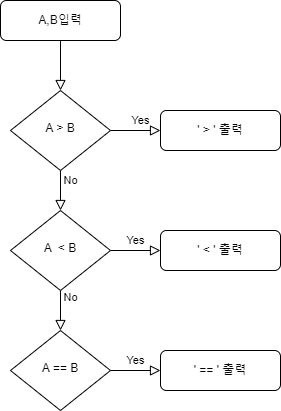

The diagram above was exported from draw.io. Its source (the exported page's mxGraphModel, read from the mxfile embedded in the PNG):
<mxGraphModel dx="462" dy="761" grid="1" gridSize="10" guides="1" tooltips="1" connect="1" arrows="1" fold="1" page="1" pageScale="1" pageWidth="827" pageHeight="1169" math="0" shadow="0">
  <root>
    <mxCell id="WIyWlLk6GJQsqaUBKTNV-0" />
    <mxCell id="WIyWlLk6GJQsqaUBKTNV-1" parent="WIyWlLk6GJQsqaUBKTNV-0" />
    <mxCell id="WIyWlLk6GJQsqaUBKTNV-2" value="" style="rounded=0;html=1;jettySize=auto;orthogonalLoop=1;fontSize=11;endArrow=block;endFill=0;endSize=8;strokeWidth=1;shadow=0;labelBackgroundColor=none;edgeStyle=orthogonalEdgeStyle;" parent="WIyWlLk6GJQsqaUBKTNV-1" source="WIyWlLk6GJQsqaUBKTNV-3" target="WIyWlLk6GJQsqaUBKTNV-6" edge="1">
      <mxGeometry relative="1" as="geometry" />
    </mxCell>
    <mxCell id="WIyWlLk6GJQsqaUBKTNV-3" value="A,B입력" style="rounded=1;whiteSpace=wrap;html=1;fontSize=12;glass=0;strokeWidth=1;shadow=0;" parent="WIyWlLk6GJQsqaUBKTNV-1" vertex="1">
      <mxGeometry x="160" y="80" width="120" height="40" as="geometry" />
    </mxCell>
    <mxCell id="WIyWlLk6GJQsqaUBKTNV-4" value="Yes" style="rounded=0;html=1;jettySize=auto;orthogonalLoop=1;fontSize=11;endArrow=block;endFill=0;endSize=8;strokeWidth=1;shadow=0;labelBackgroundColor=none;edgeStyle=orthogonalEdgeStyle;" parent="WIyWlLk6GJQsqaUBKTNV-1" source="WIyWlLk6GJQsqaUBKTNV-6" target="WIyWlLk6GJQsqaUBKTNV-10" edge="1">
      <mxGeometry x="-1" y="94" relative="1" as="geometry">
        <mxPoint x="-14" y="-50" as="offset" />
      </mxGeometry>
    </mxCell>
    <mxCell id="WIyWlLk6GJQsqaUBKTNV-5" value="No" style="edgeStyle=orthogonalEdgeStyle;rounded=0;html=1;jettySize=auto;orthogonalLoop=1;fontSize=11;endArrow=block;endFill=0;endSize=8;strokeWidth=1;shadow=0;labelBackgroundColor=none;" parent="WIyWlLk6GJQsqaUBKTNV-1" source="WIyWlLk6GJQsqaUBKTNV-6" target="WIyWlLk6GJQsqaUBKTNV-7" edge="1">
      <mxGeometry x="-1" y="-64" relative="1" as="geometry">
        <mxPoint x="-40" y="-14" as="offset" />
      </mxGeometry>
    </mxCell>
    <mxCell id="WIyWlLk6GJQsqaUBKTNV-6" value="A &amp;gt; B" style="rhombus;whiteSpace=wrap;html=1;shadow=0;fontFamily=Helvetica;fontSize=12;align=center;strokeWidth=1;spacing=6;spacingTop=-4;" parent="WIyWlLk6GJQsqaUBKTNV-1" vertex="1">
      <mxGeometry x="170" y="170" width="100" height="80" as="geometry" />
    </mxCell>
    <mxCell id="WIyWlLk6GJQsqaUBKTNV-7" value="' &amp;gt; ' 출력" style="rounded=1;whiteSpace=wrap;html=1;fontSize=12;glass=0;strokeWidth=1;shadow=0;" parent="WIyWlLk6GJQsqaUBKTNV-1" vertex="1">
      <mxGeometry x="320" y="190" width="120" height="40" as="geometry" />
    </mxCell>
    <mxCell id="WIyWlLk6GJQsqaUBKTNV-8" value="No" style="rounded=0;html=1;jettySize=auto;orthogonalLoop=1;fontSize=11;endArrow=block;endFill=0;endSize=8;strokeWidth=1;shadow=0;labelBackgroundColor=none;edgeStyle=orthogonalEdgeStyle;entryX=0.5;entryY=0;entryDx=0;entryDy=0;" parent="WIyWlLk6GJQsqaUBKTNV-1" source="WIyWlLk6GJQsqaUBKTNV-10" target="Pm7mfG4EKf-27kPERu3M-0" edge="1">
      <mxGeometry x="-0.6667" y="10" relative="1" as="geometry">
        <mxPoint as="offset" />
        <mxPoint x="220" y="420" as="targetPoint" />
      </mxGeometry>
    </mxCell>
    <mxCell id="WIyWlLk6GJQsqaUBKTNV-9" value="Yes" style="edgeStyle=orthogonalEdgeStyle;rounded=0;html=1;jettySize=auto;orthogonalLoop=1;fontSize=11;endArrow=block;endFill=0;endSize=8;strokeWidth=1;shadow=0;labelBackgroundColor=none;" parent="WIyWlLk6GJQsqaUBKTNV-1" source="WIyWlLk6GJQsqaUBKTNV-10" target="WIyWlLk6GJQsqaUBKTNV-12" edge="1">
      <mxGeometry y="10" relative="1" as="geometry">
        <mxPoint as="offset" />
      </mxGeometry>
    </mxCell>
    <mxCell id="WIyWlLk6GJQsqaUBKTNV-10" value="A&amp;nbsp; &amp;lt; B" style="rhombus;whiteSpace=wrap;html=1;shadow=0;fontFamily=Helvetica;fontSize=12;align=center;strokeWidth=1;spacing=6;spacingTop=-4;" parent="WIyWlLk6GJQsqaUBKTNV-1" vertex="1">
      <mxGeometry x="170" y="290" width="100" height="80" as="geometry" />
    </mxCell>
    <mxCell id="WIyWlLk6GJQsqaUBKTNV-12" value="' &amp;lt; ' 출력" style="rounded=1;whiteSpace=wrap;html=1;fontSize=12;glass=0;strokeWidth=1;shadow=0;" parent="WIyWlLk6GJQsqaUBKTNV-1" vertex="1">
      <mxGeometry x="320" y="310" width="120" height="40" as="geometry" />
    </mxCell>
    <mxCell id="Pm7mfG4EKf-27kPERu3M-0" value="A == B" style="rhombus;whiteSpace=wrap;html=1;shadow=0;fontFamily=Helvetica;fontSize=12;align=center;strokeWidth=1;spacing=6;spacingTop=-4;" vertex="1" parent="WIyWlLk6GJQsqaUBKTNV-1">
      <mxGeometry x="170" y="410" width="100" height="80" as="geometry" />
    </mxCell>
    <mxCell id="Pm7mfG4EKf-27kPERu3M-1" value="Yes" style="edgeStyle=orthogonalEdgeStyle;rounded=0;html=1;jettySize=auto;orthogonalLoop=1;fontSize=11;endArrow=block;endFill=0;endSize=8;strokeWidth=1;shadow=0;labelBackgroundColor=none;" edge="1" parent="WIyWlLk6GJQsqaUBKTNV-1" target="Pm7mfG4EKf-27kPERu3M-2">
      <mxGeometry y="10" relative="1" as="geometry">
        <mxPoint as="offset" />
        <mxPoint x="270" y="450" as="sourcePoint" />
      </mxGeometry>
    </mxCell>
    <mxCell id="Pm7mfG4EKf-27kPERu3M-2" value="' == ' 출력" style="rounded=1;whiteSpace=wrap;html=1;fontSize=12;glass=0;strokeWidth=1;shadow=0;" vertex="1" parent="WIyWlLk6GJQsqaUBKTNV-1">
      <mxGeometry x="320" y="430" width="120" height="40" as="geometry" />
    </mxCell>
  </root>
</mxGraphModel>